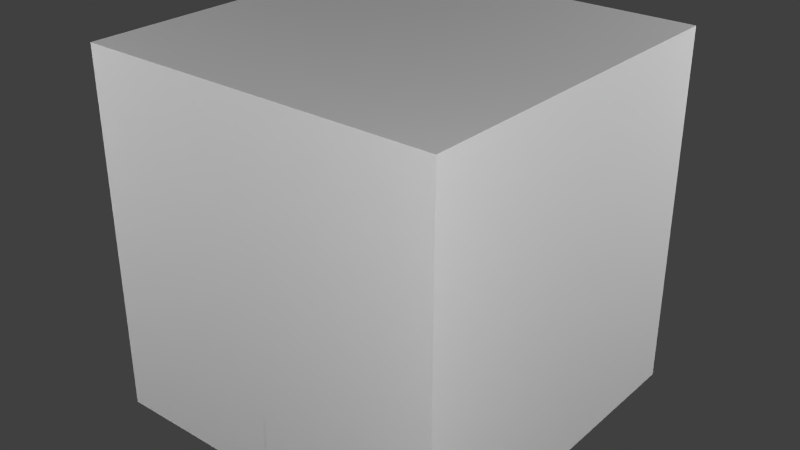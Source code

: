 # Source: PowerElectricPrimitives.blend  (saved by Blender 2.70.0; exported with 4.5.12 LTS)
import bpy
from mathutils import Matrix  # noqa: F401  (used for matrix-valued properties, if any)

bpy.ops.wm.read_factory_settings(use_empty=True)
scene = bpy.context.scene
scene.name = 'Scene'

# ---- collections
col_collection_1 = bpy.data.collections.new('Collection 1'); scene.collection.children.link(col_collection_1)

# ---- materials (node trees are filled in below, after node groups)
mat_material = bpy.data.materials.new('Material')
mat_material.alpha_threshold = 0.0
mat_material.use_transparent_shadow = False
mat_material.roughness = 0.5
mat_material.line_color = (0.0, 0.0, 0.0, 1.0)

# ---- material node trees

# ---- world
world_world = bpy.data.worlds.new('World'); scene.world = world_world
world_world.color = (0.05088, 0.05088, 0.05088)
world_world.use_sun_shadow = False
world_world.sun_shadow_jitter_overblur = 0.0
world_world.cycles.sampling_method = 'MANUAL'
world_world.cycles.sample_map_resolution = 256

# ---- lights
light_point_004 = bpy.data.lights.new('Point.004', 'POINT')
light_point_004.transmission_factor = 0.0
light_point_004.energy = 100.0
light_point_004.shadow_buffer_clip_start = 0.5
light_point_004.shadow_soft_size = 0.1
light_point_004.shadow_maximum_resolution = 0.006
light_point_004.use_absolute_resolution = True
light_point_004.cycles.use_multiple_importance_sampling = False
light_point_003 = bpy.data.lights.new('Point.003', 'POINT')
light_point_003.transmission_factor = 0.0
light_point_003.energy = 100.0
light_point_003.shadow_buffer_clip_start = 0.5
light_point_003.shadow_soft_size = 0.1
light_point_003.shadow_maximum_resolution = 0.006
light_point_003.use_absolute_resolution = True
light_point_003.cycles.use_multiple_importance_sampling = False
light_point_002 = bpy.data.lights.new('Point.002', 'POINT')
light_point_002.transmission_factor = 0.0
light_point_002.energy = 100.0
light_point_002.shadow_buffer_clip_start = 0.5
light_point_002.shadow_soft_size = 0.1
light_point_002.shadow_maximum_resolution = 0.006
light_point_002.use_absolute_resolution = True
light_point_002.cycles.use_multiple_importance_sampling = False
light_point_001 = bpy.data.lights.new('Point.001', 'POINT')
light_point_001.transmission_factor = 0.0
light_point_001.energy = 100.0
light_point_001.shadow_buffer_clip_start = 0.5
light_point_001.shadow_soft_size = 0.1
light_point_001.shadow_maximum_resolution = 0.006
light_point_001.use_absolute_resolution = True
light_point_001.cycles.use_multiple_importance_sampling = False
light_point = bpy.data.lights.new('Point', 'POINT')
light_point.transmission_factor = 0.0
light_point.energy = 100.0
light_point.shadow_buffer_clip_start = 0.5
light_point.shadow_soft_size = 0.1
light_point.shadow_maximum_resolution = 0.006
light_point.use_absolute_resolution = True
light_point.cycles.use_multiple_importance_sampling = False
light_lamp = bpy.data.lights.new('Lamp', 'POINT')
light_lamp.transmission_factor = 0.0
light_lamp.cutoff_distance = 30.0
light_lamp.energy = 100.0
light_lamp.shadow_buffer_clip_start = 1.001
light_lamp.shadow_soft_size = 0.1
light_lamp.shadow_maximum_resolution = 0.006
light_lamp.use_absolute_resolution = True
light_lamp.cycles.use_multiple_importance_sampling = False

# ---- meshes
me_capacitorcore = bpy.data.meshes.new('CapacitorCore')
me_capacitorcore.from_pydata([(-0.4001, -0.25, 0.25), (-0.4001, -0.1768, 0.4268), (-0.4001, -2.266e-08, 0.5), (-0.4001, 0.1768, 0.4268), (-0.4001, 0.25, 0.25), (-0.4001, 0.1768, 0.07322), (-0.4001, 3.061e-08, 2.98e-08), (-0.4001, -0.1768, 0.07322), (0.4001, -0.25, 0.25), (0.4001, -0.1768, 0.4268), (0.4001, -2.266e-08, 0.5), (0.4001, 0.1768, 0.4268), (0.4001, 0.25, 0.25), (0.4001, 0.1768, 0.07322), (0.4001, 3.061e-08, 2.98e-08), (0.4001, -0.1768, 0.07322)], [], [(6, 14, 15, 7), (1, 9, 10, 2), (3, 11, 12, 4), (5, 13, 14, 6), (0, 8, 9, 1), (7, 15, 8, 0), (2, 10, 11, 3), (4, 12, 13, 5), (4, 5, 2, 3), (5, 6, 1, 2), (6, 7, 0, 1), (9, 8, 15, 14), (10, 9, 14, 13), (11, 10, 13, 12)])
_uv = me_capacitorcore.uv_layers.new(name='UVMap')
_uv.uv.foreach_set('vector', [0.625, 0.25, 0.625, 0.0, 0.6875, 0.0, 0.6875, 0.25, 0.8125, 0.25, 0.8125, 0.0, 0.875, 0.0, 0.875, 0.25, 0.9375, 0.25, 0.9375, 0.0, 1.0, 0.0, 1.0, 0.25, 0.5625, 0.25, 0.5625, 0.0, 0.625, 0.0, 0.625, 0.25, 0.75, 0.25, 0.75, 0.0, 0.8125, 0.0, 0.8125, 0.25, 0.6875, 0.25, 0.6875, 0.0, 0.75, 0.0, 0.75, 0.25, 0.875, 0.25, 0.875, 0.0, 0.9375, 0.0, 0.9375, 0.25, 0.5, 0.25, 0.5, 0.0, 0.5625, 0.0, 0.5625, 0.25, 0.75, 0.2812, 0.7812, 0.25, 0.7812, 0.375, 0.75, 0.3438, 0.7812, 0.25, 0.8438, 0.25, 0.8438, 0.375, 0.7812, 0.375, 0.8438, 0.25, 0.875, 0.2969, 0.875, 0.3438, 0.8438, 0.375, 0.9062, 0.375, 0.875, 0.3438, 0.875, 0.2812, 0.9062, 0.25, 0.9688, 0.375, 0.9062, 0.375, 0.9062, 0.25, 0.9688, 0.25, 1.0, 0.3438, 0.9688, 0.375, 0.9688, 0.25, 1.0, 0.2812])
me_capacitorcore.use_remesh_preserve_volume = False
me_capacitorcore.use_remesh_preserve_attributes = False
me_capacitorcore.use_mirror_vertex_groups = False
me_capacitorcore.update()
me_diodecables = bpy.data.meshes.new('DiodeCables')
me_diodecables.from_pydata([(0.5, 0.125, -0.625), (0.5, -0.125, -0.625), (0.5, 0.125, -0.5), (0.5, -0.125, -0.5), (0.625, 0.125, -0.75), (0.625, -0.125, -0.75), (0.625, 0.125, -0.625), (0.625, -0.125, -0.625), (0.875, 0.125, -0.75), (0.875, -0.125, -0.75), (0.875, 0.125, -0.625), (0.875, -0.125, -0.625), (-0.875, 0.125, -0.625), (-0.875, -0.125, -0.625), (-0.875, 0.125, -0.75), (-0.875, -0.125, -0.75), (-0.625, 0.125, -0.625), (-0.625, -0.125, -0.625), (-0.625, 0.125, -0.75), (-0.625, -0.125, -0.75), (-0.5, 0.125, -0.5), (-0.5, -0.125, -0.5), (-0.5, 0.125, -0.625), (-0.5, -0.125, -0.625)], [], [(19, 15, 14, 18), (6, 10, 8, 4), (2, 6, 4, 0), (0, 4, 5, 1), (1, 5, 7, 3), (3, 7, 6, 2), (16, 12, 13, 17), (5, 9, 11, 7), (7, 11, 10, 6), (4, 8, 9, 5), (18, 14, 12, 16), (20, 16, 17, 21), (22, 18, 16, 20), (23, 19, 18, 22), (21, 17, 19, 23), (17, 13, 15, 19)])
_uv = me_diodecables.uv_layers.new(name='UVMap')
_uv.uv.foreach_set('vector', [0.2344, 0.9844, 0.2344, 0.9531, 0.2656, 0.9531, 0.2656, 0.9844, 0.2188, 0.9844, 0.2188, 0.9531, 0.2344, 0.9531, 0.2344, 0.9844, 0.2188, 1.0, 0.2188, 0.9844, 0.2344, 0.9844, 0.2344, 1.0, 0.2344, 1.0, 0.2344, 0.9844, 0.2656, 0.9844, 0.2656, 1.0, 0.2188, 1.0, 0.2188, 0.9844, 0.2344, 0.9844, 0.2344, 1.0, 0.2344, 1.0, 0.2344, 0.9844, 0.2656, 0.9844, 0.2656, 1.0, 0.2344, 0.9844, 0.2344, 0.9531, 0.2656, 0.9531, 0.2656, 0.9844, 0.2188, 0.9844, 0.2188, 0.9531, 0.2344, 0.9531, 0.2344, 0.9844, 0.2344, 0.9844, 0.2344, 0.9531, 0.2656, 0.9531, 0.2656, 0.9844, 0.2344, 0.9844, 0.2344, 0.9531, 0.2656, 0.9531, 0.2656, 0.9844, 0.2188, 0.9844, 0.2188, 0.9531, 0.2344, 0.9531, 0.2344, 0.9844, 0.2344, 1.0, 0.2344, 0.9844, 0.2656, 0.9844, 0.2656, 1.0, 0.2188, 1.0, 0.2188, 0.9844, 0.2344, 0.9844, 0.2344, 1.0, 0.2344, 1.0, 0.2344, 0.9844, 0.2656, 0.9844, 0.2656, 1.0, 0.2188, 1.0, 0.2188, 0.9844, 0.2344, 0.9844, 0.2344, 1.0, 0.2188, 0.9844, 0.2188, 0.9531, 0.2344, 0.9531, 0.2344, 0.9844])
me_diodecables.use_remesh_preserve_volume = False
me_diodecables.use_remesh_preserve_attributes = False
me_diodecables.use_mirror_vertex_groups = False
me_diodecables.update()
me_resistorcore = bpy.data.meshes.new('ResistorCore')
me_resistorcore.from_pydata([(-0.3125, -0.1875, -0.25), (-0.3125, -0.1875, -0.4375), (-0.1875, 0.3125, -0.4375), (-0.3125, 0.3125, -0.4375), (-0.1875, 0.1875, -0.4375), (0.3125, 0.1875, -0.4375), (0.3125, -0.1875, -0.4375), (-0.3125, 0.1875, -0.4375), (0.3125, -0.3125, -0.4375), (0.1875, -0.3125, -0.4375), (0.1875, -0.1875, -0.4375), (0.3125, 0.1875, -0.25), (0.3125, -0.1875, -0.25), (-0.3125, 0.1875, -0.25), (-0.3125, -0.1251, -0.125), (0.3125, 0.125, -0.125), (0.3125, -0.1251, -0.125), (-0.3125, 0.125, -0.125), (-0.1875, 0.3125, -0.375), (-0.3125, 0.3125, -0.375), (-0.1875, 0.1875, -0.375), (-0.3125, 0.1875, -0.375), (0.3125, -0.1875, -0.375), (0.3125, -0.3125, -0.375), (0.1875, -0.3125, -0.375), (0.1875, -0.1875, -0.375)], [(1, 10), (4, 5)], [(1, 0, 13, 7), (6, 5, 11, 12), (5, 7, 13, 11), (12, 0, 1, 6), (0, 12, 16, 14), (0, 14, 17, 13), (12, 11, 15, 16), (11, 13, 17, 15), (15, 17, 14, 16), (3, 19, 18, 2), (3, 7, 21, 19), (4, 2, 18, 20), (8, 6, 22, 23), (9, 8, 23, 24), (10, 9, 24, 25), (20, 18, 19, 21), (22, 25, 24, 23)])
_uv = me_resistorcore.uv_layers.new(name='UVMap')
_uv.uv.foreach_set('vector', [0.375, 0.6875, 0.4688, 0.6875, 0.4688, 0.875, 0.375, 0.875, 1.0, 0.6875, 1.0, 0.875, 0.9062, 0.875, 0.9062, 0.6875, 0.8438, 1.0, 0.5312, 1.0, 0.5312, 0.9062, 0.8438, 0.9062, 0.8438, 0.6562, 0.5312, 0.6562, 0.5312, 0.5625, 0.8438, 0.5625, 0.5312, 0.6562, 0.8438, 0.6562, 0.8438, 0.7188, 0.5312, 0.7188, 0.4688, 0.6875, 0.5312, 0.7188, 0.5312, 0.8438, 0.4688, 0.875, 0.9062, 0.6875, 0.9062, 0.875, 0.8438, 0.8438, 0.8438, 0.7188, 0.8438, 0.9062, 0.5312, 0.9062, 0.5312, 0.8438, 0.8438, 0.8438, 0.8438, 0.8438, 0.5312, 0.8438, 0.5312, 0.7188, 0.8438, 0.7188, 0.4375, 0.9688, 0.4375, 0.9375, 0.5, 0.9375, 0.5, 0.9688, 0.4062, 0.9375, 0.4062, 0.875, 0.4375, 0.875, 0.4375, 0.9375, 0.5312, 0.875, 0.5312, 0.9375, 0.5, 0.9375, 0.5, 0.875, 0.9688, 0.625, 0.9688, 0.6875, 0.9375, 0.6875, 0.9375, 0.625, 0.875, 0.5938, 0.9375, 0.5938, 0.9375, 0.625, 0.875, 0.625, 0.8438, 0.6875, 0.8438, 0.625, 0.875, 0.625, 0.875, 0.6875, 0.5, 0.875, 0.5, 0.9375, 0.4375, 0.9375, 0.4375, 0.875, 0.9375, 0.6875, 0.875, 0.6875, 0.875, 0.625, 0.9375, 0.625])
me_resistorcore.use_remesh_preserve_volume = False
me_resistorcore.use_remesh_preserve_attributes = False
me_resistorcore.use_mirror_vertex_groups = False
me_resistorcore.update()
me_resistorbaseextention = bpy.data.meshes.new('ResistorBaseExtention')
me_resistorbaseextention.from_pydata([(-0.3125, 0.1875, -0.5), (-0.3125, 0.3125, -0.5), (0.0, 0.3125, -0.5), (0.3125, 0.1875, -0.5), (0.3125, -0.1875, -0.5), (0.3125, -0.3125, -0.5), (0.0, -0.3125, -0.5), (-0.3125, -0.1875, -0.5), (-0.3125, 0.1875, -0.4375), (-0.3125, 0.3125, -0.4375), (0.0, 0.3125, -0.4375), (0.3125, 0.1875, -0.4375), (0.3125, -0.1875, -0.4375), (0.3125, -0.3125, -0.4375), (0.0, -0.3125, -0.4375), (-0.3125, -0.1875, -0.4375)], [], [(5, 6, 7, 4), (1, 2, 3, 0), (13, 12, 15, 14), (9, 8, 11, 10), (0, 3, 11, 8), (5, 4, 12, 13), (3, 2, 10, 11), (1, 0, 8, 9), (6, 5, 13, 14), (4, 7, 15, 12), (2, 1, 9, 10), (7, 6, 14, 15)])
_uv = me_resistorbaseextention.uv_layers.new(name='UVMap')
_uv.uv.foreach_set('vector', [0.0, 0.9844, 0.0, 1.0, 0.01562, 1.0, 0.01562, 0.9844, 0.01562, 1.0, 0.01562, 0.9844, 0.0, 0.9844, 0.0, 1.0, 0.03125, 0.7031, 0.0625, 0.7031, 0.0625, 0.8594, 0.03125, 0.7812, 0.1875, 0.8594, 0.1562, 0.8594, 0.1562, 0.7031, 0.1875, 0.7812, 0.0, 0.0, 0.0, 0.0, 0.0, 0.0, 0.0, 0.0, 0.03125, 0.6875, 0.0625, 0.6875, 0.0625, 0.7031, 0.03125, 0.7031, 0.2031, 0.7031, 0.2031, 0.7812, 0.1875, 0.7812, 0.1875, 0.7031, 0.1875, 0.8594, 0.1562, 0.8594, 0.1562, 0.875, 0.1875, 0.875, 0.01562, 0.7812, 0.01562, 0.7031, 0.03125, 0.7031, 0.03125, 0.7812, 0.01562, 0.0, 0.01562, 0.0, 0.01562, 0.0, 0.01562, 0.0, 0.2031, 0.7812, 0.2031, 0.8594, 0.1875, 0.8594, 0.1875, 0.7812, 0.01562, 0.8594, 0.01562, 0.7812, 0.03125, 0.7812, 0.03125, 0.8594])
me_resistorbaseextention.use_remesh_preserve_volume = False
me_resistorbaseextention.use_remesh_preserve_attributes = False
me_resistorbaseextention.use_mirror_vertex_groups = False
me_resistorbaseextention.update()
me_inductorcables = bpy.data.meshes.new('InductorCables')
me_inductorcables.from_pydata([(0.5, 0.375, -0.625), (0.5, 0.25, -0.625), (0.5, 0.375, -0.5), (0.5, 0.25, -0.5), (0.625, 0.375, -0.75), (0.625, 0.125, -0.75), (0.625, 0.375, -0.625), (0.625, 0.125, -0.625), (0.875, 0.375, -0.75), (0.875, 0.125, -0.75), (0.875, 0.375, -0.625), (0.875, 0.125, -0.625), (-0.25, -0.125, -0.625), (-0.25, -5.96e-08, -0.625), (-0.25, -0.125, -0.5), (-0.25, -5.96e-08, -0.5), (-0.875, 0.125, -0.625), (-0.875, -0.125, -0.625), (-0.875, 0.125, -0.75), (-0.875, -0.125, -0.75), (-0.625, 0.125, -0.625), (-0.625, -0.125, -0.625), (-0.625, 0.125, -0.75), (-0.625, -0.125, -0.75), (-0.5, -5.96e-08, -0.5), (-0.5, -0.125, -0.5), (-0.5, -5.96e-08, -0.625), (-0.5, -0.125, -0.625), (0.25, 0.25, -0.5), (0.25, 0.375, -0.5), (0.25, 0.25, -0.625), (0.25, 0.375, -0.625)], [], [(24, 15, 13, 26), (6, 10, 8, 4), (2, 6, 4, 0), (0, 4, 5, 1), (1, 5, 7, 3), (3, 7, 6, 2), (26, 13, 12, 27), (5, 9, 11, 7), (7, 11, 10, 6), (4, 8, 9, 5), (27, 12, 14, 25), (25, 14, 15, 24), (23, 19, 18, 22), (20, 16, 17, 21), (22, 18, 16, 20), (24, 20, 21, 25), (26, 22, 20, 24), (27, 23, 22, 26), (25, 21, 23, 27), (21, 17, 19, 23), (2, 29, 28, 3), (0, 31, 29, 2), (1, 30, 31, 0), (3, 28, 30, 1)])
_uv = me_inductorcables.uv_layers.new(name='UVMap')
_uv.uv.foreach_set('vector', [0.2188, 0.5625, 0.2188, 0.625, 0.1875, 0.625, 0.1875, 0.5625, 0.2188, 0.5469, 0.2188, 0.5156, 0.2344, 0.5156, 0.2344, 0.5469, 0.2188, 0.5625, 0.2188, 0.5469, 0.2344, 0.5469, 0.2344, 0.5625, 0.2344, 0.5625, 0.2344, 0.5469, 0.2656, 0.5469, 0.2656, 0.5625, 0.2188, 0.5625, 0.2188, 0.5469, 0.2344, 0.5469, 0.2344, 0.5625, 0.25, 0.5625, 0.2344, 0.5469, 0.2656, 0.5469, 0.2656, 0.5625, 0.3125, 0.5625, 0.3125, 0.625, 0.2812, 0.625, 0.2812, 0.5625, 0.2188, 0.5469, 0.2188, 0.5156, 0.2344, 0.5156, 0.2344, 0.5469, 0.2344, 0.5469, 0.2344, 0.5156, 0.2656, 0.5156, 0.2656, 0.5469, 0.2344, 0.5469, 0.2344, 0.5156, 0.2656, 0.5156, 0.2656, 0.5469, 0.2812, 0.5625, 0.2812, 0.625, 0.25, 0.625, 0.25, 0.5625, 0.25, 0.5625, 0.25, 0.625, 0.2188, 0.625, 0.2188, 0.5625, 0.2812, 0.5469, 0.2812, 0.5156, 0.3125, 0.5156, 0.3125, 0.5469, 0.2812, 0.5469, 0.2812, 0.5156, 0.3125, 0.5156, 0.3125, 0.5469, 0.2656, 0.5469, 0.2656, 0.5156, 0.2812, 0.5156, 0.2812, 0.5469, 0.2969, 0.5625, 0.2812, 0.5469, 0.3125, 0.5469, 0.3125, 0.5625, 0.2656, 0.5625, 0.2656, 0.5469, 0.2812, 0.5469, 0.2812, 0.5625, 0.2812, 0.5625, 0.2812, 0.5469, 0.3125, 0.5469, 0.3125, 0.5625, 0.2656, 0.5625, 0.2656, 0.5469, 0.2812, 0.5469, 0.2812, 0.5625, 0.2656, 0.5469, 0.2656, 0.5156, 0.2812, 0.5156, 0.2812, 0.5469, 0.25, 0.5625, 0.25, 0.625, 0.2188, 0.625, 0.2188, 0.5625, 0.2812, 0.5625, 0.2812, 0.625, 0.25, 0.625, 0.25, 0.5625, 0.3125, 0.5625, 0.3125, 0.625, 0.2812, 0.625, 0.2812, 0.5625, 0.2188, 0.5625, 0.2188, 0.625, 0.1875, 0.625, 0.1875, 0.5625])
me_inductorcables.use_remesh_preserve_volume = False
me_inductorcables.use_remesh_preserve_attributes = False
me_inductorcables.use_mirror_vertex_groups = False
me_inductorcables.update()
me_inductorcore = bpy.data.meshes.new('InductorCore')
me_inductorcore.from_pydata([(-0.3125, 0.1875, -0.5), (-0.1875, 0.3125, -0.5), (0.1875, 0.3125, -0.5), (0.3125, 0.1875, -0.5), (0.3125, -0.1875, -0.5), (0.1875, -0.3125, -0.5), (-0.1875, -0.3125, -0.5), (-0.3125, -0.1875, -0.5), (-0.25, 0.1875, -0.4375), (-0.1875, 0.25, -0.4375), (0.1875, 0.25, -0.4375), (0.25, 0.1875, -0.4375), (0.25, -0.1875, -0.4375), (0.1875, -0.25, -0.4375), (-0.1875, -0.25, -0.4375), (-0.25, -0.1875, -0.4375), (-0.1875, 0.0625, -0.4375), (-0.0625, 0.1875, -0.4375), (0.0625, 0.1875, -0.4375), (0.1875, 0.0625, -0.4375), (0.1875, -0.0625, -0.4375), (0.0625, -0.1875, -0.4375), (-0.0625, -0.1875, -0.4375), (-0.1875, -0.0625, -0.4375), (-0.1875, 0.0625, -0.1875), (-0.0625, 0.1875, -0.1875), (0.0625, 0.1875, -0.1875), (0.1875, 0.0625, -0.1875), (0.1875, -0.0625, -0.1875), (0.0625, -0.1875, -0.1875), (-0.0625, -0.1875, -0.1875), (-0.1875, -0.0625, -0.1875), (-0.25, 0.125, -0.1875), (-0.125, 0.25, -0.1875), (0.125, 0.25, -0.1875), (0.25, 0.125, -0.1875), (0.25, -0.125, -0.1875), (0.125, -0.25, -0.1875), (-0.125, -0.25, -0.1875), (-0.25, -0.125, -0.1875), (-0.25, 0.125, -0.125), (-0.125, 0.25, -0.125), (0.125, 0.25, -0.125), (0.25, 0.125, -0.125), (0.25, -0.125, -0.125), (0.125, -0.25, -0.125), (-0.125, -0.25, -0.125), (-0.25, -0.125, -0.125)], [(4, 7), (0, 3)], [(13, 12, 15, 14), (9, 8, 11, 10), (15, 8, 0, 7), (5, 4, 12, 13), (3, 2, 10, 11), (1, 0, 8, 9), (6, 5, 13, 14), (12, 11, 8, 15), (2, 1, 9, 10), (7, 6, 14, 15), (3, 11, 12, 4), (21, 20, 28, 29), (19, 18, 26, 27), (23, 31, 24, 16), (22, 21, 29, 30), (20, 19, 27, 28), (17, 16, 24, 25), (18, 17, 25, 26), (23, 22, 30, 31), (34, 35, 36, 37, 38, 39, 32, 33), (42, 41, 40, 47, 46, 45, 44, 43), (33, 32, 40, 41), (39, 38, 46, 47), (36, 35, 43, 44), (37, 36, 44, 45), (34, 33, 41, 42), (32, 39, 47, 40), (38, 37, 45, 46), (35, 34, 42, 43)])
_uv = me_inductorcore.uv_layers.new(name='UVMap')
_uv.uv.foreach_set('vector', [0.01562, 0.3125, 0.03125, 0.2969, 0.03125, 0.4219, 0.01562, 0.4062, 0.1406, 0.4062, 0.125, 0.4219, 0.125, 0.2969, 0.1406, 0.3125, 0.03125, 0.4219, 0.125, 0.4219, 0.125, 0.4375, 0.03125, 0.4375, 0.01562, 0.3125, 0.0, 0.3125, 0.0, 0.2969, 0.01562, 0.2969, 0.125, 0.2812, 0.1406, 0.2812, 0.1406, 0.2969, 0.125, 0.2969, 0.1406, 0.4062, 0.1562, 0.4062, 0.1562, 0.4219, 0.1406, 0.4219, 0.0, 0.4062, 0.0, 0.3125, 0.01562, 0.3125, 0.01562, 0.4062, 0.03125, 0.2969, 0.125, 0.2969, 0.125, 0.4219, 0.03125, 0.4219, 0.1562, 0.3125, 0.1562, 0.4062, 0.1406, 0.4062, 0.1406, 0.3125, 0.01562, 0.4219, 0.03125, 0.4219, 0.03125, 0.4375, 0.01562, 0.4375, 0.125, 0.2812, 0.125, 0.2969, 0.03125, 0.2969, 0.03125, 0.2812, 0.1562, 0.125, 0.1562, 0.0, 0.4062, 0.0, 0.4062, 0.125, 0.1562, 0.375, 0.1562, 0.25, 0.4062, 0.25, 0.4062, 0.375, 0.1562, 0.375, 0.4062, 0.375, 0.4062, 0.5, 0.1562, 0.5, 0.1562, 0.25, 0.1562, 0.125, 0.4062, 0.125, 0.4062, 0.25, 0.1562, 0.5, 0.1562, 0.375, 0.4062, 0.375, 0.4062, 0.5, 0.1562, 0.125, 0.1562, 0.0, 0.4062, 0.0, 0.4062, 0.125, 0.1562, 0.25, 0.1562, 0.125, 0.4062, 0.125, 0.4062, 0.25, 0.1562, 0.375, 0.1562, 0.25, 0.4062, 0.25, 0.4062, 0.375, 0.01562, 0.1875, 0.04688, 0.1562, 0.1094, 0.1562, 0.1406, 0.1875, 0.1406, 0.25, 0.1094, 0.2812, 0.04688, 0.2812, 0.01562, 0.25, 0.1406, 0.04688, 0.1406, 0.1094, 0.1094, 0.1406, 0.04688, 0.1406, 0.01562, 0.1094, 0.01562, 0.04688, 0.04688, 0.01562, 0.1094, 0.01562, 0.1562, 0.1094, 0.1562, 0.1406, 0.1406, 0.1406, 0.1406, 0.1094, 0.04688, 0.1562, 0.01562, 0.1562, 0.01562, 0.1406, 0.04688, 0.1406, 0.04688, 0.0, 0.1094, 0.0, 0.1094, 0.01562, 0.04688, 0.01562, 0.0, 0.04688, 0.0, 0.01562, 0.01562, 0.01562, 0.01562, 0.04688, 0.1562, 0.04688, 0.1562, 0.1094, 0.1406, 0.1094, 0.1406, 0.04688, 0.1094, 0.1562, 0.04688, 0.1562, 0.04688, 0.1406, 0.1094, 0.1406, 0.0, 0.1094, 0.0, 0.04688, 0.01562, 0.04688, 0.01562, 0.1094, 0.1094, 0.0, 0.1406, 0.0, 0.1406, 0.01562, 0.1094, 0.01562])
me_inductorcore.use_remesh_preserve_volume = False
me_inductorcore.use_remesh_preserve_attributes = False
me_inductorcore.use_mirror_vertex_groups = False
me_inductorcore.update()
me_inductorbaseextention = bpy.data.meshes.new('InductorBaseExtention')
me_inductorbaseextention.from_pydata([(-0.3125, 0.1875, -0.5), (-0.1875, 0.3125, -0.5), (0.1875, 0.3125, -0.5), (0.3125, 0.1875, -0.5), (0.3125, -0.1875, -0.5), (0.1875, -0.3125, -0.5), (-0.1875, -0.3125, -0.5), (-0.3125, -0.1875, -0.5), (-0.3125, 0.1875, -0.4375), (-0.1875, 0.3125, -0.4375), (0.1875, 0.3125, -0.4375), (0.3125, 0.1875, -0.4375), (0.3125, -0.1875, -0.4375), (0.1875, -0.3125, -0.4375), (-0.1875, -0.3125, -0.4375), (-0.3125, -0.1875, -0.4375)], [], [(5, 6, 7, 4), (1, 2, 3, 0), (13, 12, 15, 14), (9, 8, 11, 10), (5, 4, 12, 13), (3, 2, 10, 11), (1, 0, 8, 9), (6, 5, 13, 14), (2, 1, 9, 10), (7, 6, 14, 15)])
_uv = me_inductorbaseextention.uv_layers.new(name='UVMap')
_uv.uv.foreach_set('vector', [0.03125, 0.9844, 0.03125, 1.0, 0.01562, 1.0, 0.01562, 0.9844, 0.01562, 1.0, 0.01562, 0.9844, 0.03125, 0.9844, 0.03125, 1.0, 0.03125, 0.7344, 0.0625, 0.7031, 0.0625, 0.8594, 0.03125, 0.8281, 0.1875, 0.8281, 0.1562, 0.8594, 0.1562, 0.7031, 0.1875, 0.7344, 0.01562, 0.7344, 0.01562, 0.7031, 0.03125, 0.7031, 0.03125, 0.7344, 0.1875, 0.7031, 0.1875, 0.7344, 0.2031, 0.7344, 0.2031, 0.7031, 0.1875, 0.8281, 0.1875, 0.8594, 0.2031, 0.8594, 0.2031, 0.8281, 0.01562, 0.8281, 0.01562, 0.7344, 0.03125, 0.7344, 0.03125, 0.8281, 0.1875, 0.7344, 0.1875, 0.8281, 0.2031, 0.8281, 0.2031, 0.7344, 0.01562, 0.8594, 0.01562, 0.8281, 0.03125, 0.8281, 0.03125, 0.8594])
me_inductorbaseextention.use_remesh_preserve_volume = False
me_inductorbaseextention.use_remesh_preserve_attributes = False
me_inductorbaseextention.use_mirror_vertex_groups = False
me_inductorbaseextention.update()
me_capacitorcables = bpy.data.meshes.new('CapacitorCables')
me_capacitorcables.from_pydata([(0.5, 0.125, -0.625), (0.5, -0.125, -0.625), (0.5, 0.125, -0.5), (0.5, -0.125, -0.5), (0.625, 0.125, -0.75), (0.625, -0.125, -0.75), (0.625, 0.125, -0.625), (0.625, -0.125, -0.625), (0.875, 0.125, -0.75), (0.875, -0.125, -0.75), (0.875, 0.125, -0.625), (0.875, -0.125, -0.625), (-0.875, 0.125, -0.625), (-0.875, -0.125, -0.625), (-0.875, 0.125, -0.75), (-0.875, -0.125, -0.75), (-0.625, 0.125, -0.625), (-0.625, -0.125, -0.625), (-0.625, 0.125, -0.75), (-0.625, -0.125, -0.75), (-0.5, 0.125, -0.5), (-0.5, -0.125, -0.5), (-0.5, 0.125, -0.625), (-0.5, -0.125, -0.625)], [], [(19, 15, 14, 18), (6, 10, 8, 4), (2, 6, 4, 0), (0, 4, 5, 1), (1, 5, 7, 3), (3, 7, 6, 2), (16, 12, 13, 17), (5, 9, 11, 7), (7, 11, 10, 6), (4, 8, 9, 5), (18, 14, 12, 16), (20, 16, 17, 21), (22, 18, 16, 20), (23, 19, 18, 22), (21, 17, 19, 23), (17, 13, 15, 19)])
_uv = me_capacitorcables.uv_layers.new(name='UVMap')
_uv.uv.foreach_set('vector', [0.2344, 0.9844, 0.2344, 0.9531, 0.2656, 0.9531, 0.2656, 0.9844, 0.2188, 0.9844, 0.2188, 0.9531, 0.2344, 0.9531, 0.2344, 0.9844, 0.2188, 1.0, 0.2188, 0.9844, 0.2344, 0.9844, 0.2344, 1.0, 0.2344, 1.0, 0.2344, 0.9844, 0.2656, 0.9844, 0.2656, 1.0, 0.2188, 1.0, 0.2188, 0.9844, 0.2344, 0.9844, 0.2344, 1.0, 0.2344, 1.0, 0.2344, 0.9844, 0.2656, 0.9844, 0.2656, 1.0, 0.2344, 0.9844, 0.2344, 0.9531, 0.2656, 0.9531, 0.2656, 0.9844, 0.2188, 0.9844, 0.2188, 0.9531, 0.2344, 0.9531, 0.2344, 0.9844, 0.2344, 0.9844, 0.2344, 0.9531, 0.2656, 0.9531, 0.2656, 0.9844, 0.2344, 0.9844, 0.2344, 0.9531, 0.2656, 0.9531, 0.2656, 0.9844, 0.2188, 0.9844, 0.2188, 0.9531, 0.2344, 0.9531, 0.2344, 0.9844, 0.2344, 1.0, 0.2344, 0.9844, 0.2656, 0.9844, 0.2656, 1.0, 0.2188, 1.0, 0.2188, 0.9844, 0.2344, 0.9844, 0.2344, 1.0, 0.2344, 1.0, 0.2344, 0.9844, 0.2656, 0.9844, 0.2656, 1.0, 0.2188, 1.0, 0.2188, 0.9844, 0.2344, 0.9844, 0.2344, 1.0, 0.2188, 0.9844, 0.2188, 0.9531, 0.2344, 0.9531, 0.2344, 0.9844])
me_capacitorcables.use_remesh_preserve_volume = False
me_capacitorcables.use_remesh_preserve_attributes = False
me_capacitorcables.use_mirror_vertex_groups = False
me_capacitorcables.update()
me_base = bpy.data.meshes.new('Base')
me_base.from_pydata([(0.5, -0.1875, -0.5), (-0.5, -0.1875, -0.5), (0.5, 0.1875, -0.5), (-0.5, 0.1875, -0.5), (-0.5, -0.1875, -0.3125), (-0.5, 0.1875, -0.3125), (-0.4375, -0.1875, -0.25), (-0.4375, 0.1875, -0.25), (-0.4375, -0.1875, -0.4375), (-0.4375, 0.1875, -0.4375), (0.4375, -0.1875, -0.4375), (0.4375, 0.1875, -0.4375), (0.4375, -0.1875, -0.25), (0.4375, 0.1875, -0.25), (0.5, -0.1875, -0.3125), (0.5, 0.1875, -0.3125), (-0.4375, -0.1875, -0.5), (0.4375, -0.1875, -0.5), (0.4375, 0.1875, -0.5), (-0.4375, 0.1875, -0.5)], [], [(1, 3, 2, 0), (1, 4, 5, 3), (4, 6, 7, 5), (6, 8, 9, 7), (8, 10, 11, 9), (10, 12, 13, 11), (12, 14, 15, 13), (0, 2, 15, 14), (3, 5, 7, 19), (4, 1, 16, 6), (14, 12, 17, 0), (13, 15, 2, 18), (9, 11, 18, 19), (16, 17, 10, 8)])
_uv = me_base.uv_layers.new(name='UVMap')
_uv.uv.foreach_set('vector', [0.3125, 0.9062, 0.2188, 0.9062, 0.2188, 0.6562, 0.3125, 0.6562, 0.0625, 1.0, 0.0625, 0.9531, 0.1562, 0.9531, 0.1562, 1.0, 0.0625, 0.9531, 0.0625, 0.9375, 0.1562, 0.9375, 0.1562, 0.9531, 0.0625, 0.9375, 0.0625, 0.8906, 0.1562, 0.8906, 0.1562, 0.9375, 0.0625, 0.8906, 0.0625, 0.6719, 0.1562, 0.6719, 0.1562, 0.8906, 0.0625, 0.6719, 0.0625, 0.625, 0.1562, 0.625, 0.1562, 0.6719, 0.0625, 0.625, 0.0625, 0.6094, 0.1562, 0.6094, 0.1562, 0.625, 0.0625, 0.5625, 0.1562, 0.5625, 0.1562, 0.6094, 0.0625, 0.6094, 0.1719, 0.8906, 0.1719, 0.9375, 0.1562, 0.9531, 0.1562, 0.8906, 0.04688, 0.9375, 0.04688, 0.8906, 0.0625, 0.8906, 0.0625, 0.9531, 0.04688, 0.625, 0.0625, 0.6094, 0.0625, 0.6719, 0.04688, 0.6719, 0.1562, 0.6094, 0.1719, 0.625, 0.1719, 0.6719, 0.1562, 0.6719, 0.1562, 0.8906, 0.1562, 0.6719, 0.1719, 0.6719, 0.1719, 0.8906, 0.04688, 0.8906, 0.04688, 0.6719, 0.0625, 0.6719, 0.0625, 0.8906])
me_base.use_remesh_preserve_volume = False
me_base.use_remesh_preserve_attributes = False
me_base.use_mirror_vertex_groups = False
me_base.update()
me_diodecore = bpy.data.meshes.new('DiodeCore')
me_diodecore.from_pydata([(-0.4001, -0.25, 0.25), (-0.4001, -0.1768, 0.4268), (-0.4001, -2.266e-08, 0.5), (-0.4001, 0.1768, 0.4268), (-0.4001, 0.25, 0.25), (-0.4001, 0.1768, 0.07322), (-0.4001, 3.061e-08, 2.98e-08), (-0.4001, -0.1768, 0.07322), (0.4001, -0.25, 0.25), (0.4001, -0.1768, 0.4268), (0.4001, -2.266e-08, 0.5), (0.4001, 0.1768, 0.4268), (0.4001, 0.25, 0.25), (0.4001, 0.1768, 0.07322), (0.4001, 3.061e-08, 2.98e-08), (0.4001, -0.1768, 0.07322)], [], [(6, 14, 15, 7), (1, 9, 10, 2), (3, 11, 12, 4), (5, 13, 14, 6), (0, 8, 9, 1), (7, 15, 8, 0), (2, 10, 11, 3), (4, 12, 13, 5), (4, 5, 2, 3), (5, 6, 1, 2), (6, 7, 0, 1), (9, 8, 15, 14), (10, 9, 14, 13), (11, 10, 13, 12)])
_uv = me_diodecore.uv_layers.new(name='UVMap')
_uv.uv.foreach_set('vector', [0.4844, 0.0, 0.4844, 0.25, 0.4219, 0.25, 0.4219, 0.0, 0.4844, 0.0, 0.4844, 0.25, 0.4219, 0.25, 0.4219, 0.0, 0.4844, 0.0, 0.4844, 0.25, 0.4219, 0.25, 0.4219, 0.0, 0.4844, 0.0, 0.4844, 0.25, 0.4219, 0.25, 0.4219, 0.0, 0.4844, 0.0, 0.4844, 0.25, 0.4219, 0.25, 0.4219, 0.0, 0.4844, 0.0, 0.4844, 0.25, 0.4219, 0.25, 0.4219, 0.0, 0.4844, 0.0, 0.4844, 0.25, 0.4219, 0.25, 0.4219, 0.0, 0.4844, 0.0, 0.4844, 0.25, 0.4219, 0.25, 0.4219, 0.0, 0.4219, 0.25, 0.4844, 0.25, 0.4844, 0.3438, 0.4219, 0.3438, 0.4219, 0.25, 0.4844, 0.25, 0.4844, 0.3438, 0.4219, 0.3438, 0.4219, 0.25, 0.4844, 0.25, 0.4844, 0.3438, 0.4219, 0.3438, 0.4219, 0.25, 0.4844, 0.25, 0.4844, 0.3438, 0.4219, 0.3438, 0.4219, 0.25, 0.4844, 0.25, 0.4844, 0.3438, 0.4219, 0.3438, 0.4219, 0.25, 0.4844, 0.25, 0.4844, 0.3594, 0.4219, 0.3594])
me_diodecore.use_remesh_preserve_volume = False
me_diodecore.use_remesh_preserve_attributes = False
me_diodecore.use_mirror_vertex_groups = False
me_diodecore.update()
me_minecraft_block = bpy.data.meshes.new('Minecraft Block')
me_minecraft_block.from_pydata([(0.5, 0.5, 0.0), (0.5, -0.5, 0.0), (-0.5, -0.5, 0.0), (-0.5, 0.5, 0.0), (0.5, 0.5, 1.0), (0.5, -0.5, 1.0), (-0.5, -0.5, 1.0), (-0.5, 0.5, 1.0)], [], [(0, 1, 2, 3), (4, 7, 6, 5), (0, 4, 5, 1), (1, 5, 6, 2), (2, 6, 7, 3), (4, 0, 3, 7)])
me_minecraft_block.materials.append(mat_material)
me_minecraft_block.use_remesh_preserve_volume = False
me_minecraft_block.use_remesh_preserve_attributes = False
me_minecraft_block.use_mirror_vertex_groups = False
me_minecraft_block.update()

# ---- objects
ob_capacitorcore = bpy.data.objects.new('CapacitorCore', me_capacitorcore)
ob_diodecables = bpy.data.objects.new('DiodeCables', me_diodecables)
ob_point_004 = bpy.data.objects.new('Point.004', light_point_004)
ob_point_003 = bpy.data.objects.new('Point.003', light_point_003)
ob_resistorcore = bpy.data.objects.new('ResistorCore', me_resistorcore)
ob_resistorbaseextention = bpy.data.objects.new('ResistorBaseExtention', me_resistorbaseextention)
ob_inductorcables = bpy.data.objects.new('InductorCables', me_inductorcables)
ob_inductorcore = bpy.data.objects.new('InductorCore', me_inductorcore)
ob_inductorbaseextention = bpy.data.objects.new('InductorBaseExtention', me_inductorbaseextention)
ob_capacitorcables = bpy.data.objects.new('CapacitorCables', me_capacitorcables)
ob_base = bpy.data.objects.new('Base', me_base)
ob_diodecore = bpy.data.objects.new('DiodeCore', me_diodecore)
ob_point_002 = bpy.data.objects.new('Point.002', light_point_002)
ob_point_001 = bpy.data.objects.new('Point.001', light_point_001)
ob_point = bpy.data.objects.new('Point', light_point)
ob_minecraft_block = bpy.data.objects.new('Minecraft Block', me_minecraft_block)
ob_lamp = bpy.data.objects.new('Lamp', light_lamp)

# ---- transforms, parenting, visibility, modifiers, constraints
ob_capacitorcore.location = (0.0, 0.0, 0.0625)
ob_capacitorcore.rotation_euler = (0.0, -0.0, -1.571)
ob_capacitorcore.scale = (0.624, 0.624, 0.624)
ob_capacitorcore.lineart.crease_threshold = 0.0
ob_diodecables.location = (0.0, 0.0, 0.5)
ob_diodecables.rotation_euler = (0.0, -0.0, -1.571)
ob_diodecables.scale = (0.5, 0.5, 0.5)
ob_diodecables.lineart.crease_threshold = 0.0
ob_point_004.location = (-0.1318, -0.09799, -1.444)
ob_point_004.hide_viewport = True
ob_point_004.hide_select = True
ob_point_004.lineart.crease_threshold = 0.0
ob_point_003.location = (-1.944, -1.876, 1.556)
ob_point_003.hide_viewport = True
ob_point_003.hide_select = True
ob_point_003.lineart.crease_threshold = 0.0
ob_resistorcore.location = (0.0, 0.0, 0.5)
ob_resistorcore.rotation_euler = (0.0, -0.0, -1.571)
ob_resistorcore.lineart.crease_threshold = 0.0
ob_resistorbaseextention.location = (0.0, 0.0, 0.5)
ob_resistorbaseextention.rotation_euler = (0.0, -0.0, -1.571)
ob_resistorbaseextention.lineart.crease_threshold = 0.0
ob_inductorcables.location = (-0.0625, -3.725e-09, 0.5)
ob_inductorcables.rotation_euler = (0.0, -0.0, -1.571)
ob_inductorcables.scale = (0.5, 0.5, 0.5)
ob_inductorcables.lineart.crease_threshold = 0.0
ob_inductorcore.location = (0.0, 0.0, 0.5625)
ob_inductorcore.rotation_euler = (0.0, -0.0, -1.571)
ob_inductorcore.lineart.crease_threshold = 0.0
ob_inductorbaseextention.location = (0.0, 0.0, 0.5)
ob_inductorbaseextention.rotation_euler = (0.0, -0.0, -1.571)
ob_inductorbaseextention.lineart.crease_threshold = 0.0
ob_capacitorcables.location = (0.0, 0.0, 0.5)
ob_capacitorcables.rotation_euler = (0.0, -0.0, -1.571)
ob_capacitorcables.scale = (0.5, 0.5, 0.5)
ob_capacitorcables.lineart.crease_threshold = 0.0
ob_base.location = (0.0, 0.0, 0.5)
ob_base.rotation_euler = (0.0, -0.0, -1.571)
ob_base.lineart.crease_threshold = 0.0
ob_diodecore.location = (0.0, 0.0, 0.0625)
ob_diodecore.rotation_euler = (0.0, -0.0, -1.571)
ob_diodecore.scale = (0.624, 0.624, 0.624)
ob_diodecore.lineart.crease_threshold = 0.0
ob_point_002.location = (1.868, 1.874, 1.556)
ob_point_002.hide_viewport = True
ob_point_002.hide_select = True
ob_point_002.lineart.crease_threshold = 0.0
ob_point_001.location = (-1.875, 1.884, -0.7251)
ob_point_001.hide_viewport = True
ob_point_001.hide_select = True
ob_point_001.lineart.crease_threshold = 0.0
ob_point.location = (1.868, -1.876, 1.556)
ob_point.hide_viewport = True
ob_point.hide_select = True
ob_point.lineart.crease_threshold = 0.0
ob_minecraft_block.location = (0.0, 0.0, 0.0)
ob_minecraft_block.lock_location = (True, True, True)
ob_minecraft_block.lock_rotation = (True, True, True)
ob_minecraft_block.lock_rotations_4d = False
ob_minecraft_block.lock_scale = (True, True, True)
ob_minecraft_block.empty_display_type = 'ARROWS'
ob_minecraft_block.hide_viewport = True
ob_minecraft_block.hide_select = True
ob_minecraft_block.display_type = 'WIRE'
ob_minecraft_block.show_all_edges = True
ob_minecraft_block.lineart.crease_threshold = 0.0
ob_lamp.location = (4.076, 1.005, 5.904)
ob_lamp.rotation_euler = (0.6503, 0.05522, 1.866)
ob_lamp.lock_rotations_4d = False
ob_lamp.empty_display_type = 'ARROWS'
ob_lamp.color = (0.0, 0.0, 0.0, 0.0)
ob_lamp.hide_viewport = True
ob_lamp.hide_select = True
ob_lamp.lineart.crease_threshold = 0.0

# ---- collection membership
col_collection_1.objects.link(ob_capacitorcore)
col_collection_1.objects.link(ob_diodecables)
col_collection_1.objects.link(ob_point_004)
col_collection_1.objects.link(ob_point_003)
col_collection_1.objects.link(ob_resistorcore)
col_collection_1.objects.link(ob_resistorbaseextention)
col_collection_1.objects.link(ob_inductorcables)
col_collection_1.objects.link(ob_inductorcore)
col_collection_1.objects.link(ob_inductorbaseextention)
col_collection_1.objects.link(ob_capacitorcables)
col_collection_1.objects.link(ob_base)
col_collection_1.objects.link(ob_diodecore)
col_collection_1.objects.link(ob_point_002)
col_collection_1.objects.link(ob_point_001)
col_collection_1.objects.link(ob_point)
col_collection_1.objects.link(ob_minecraft_block)
col_collection_1.objects.link(ob_lamp)

# ---- scene / render settings (as saved in the file)
scene.frame_start = 1; scene.frame_end = 250; scene.frame_set(1)
scene.render.engine = 'BLENDER_EEVEE_NEXT'
scene.render.image_settings.color_mode = 'RGB'
scene.render.image_settings.compression = 90
scene.render.resolution_percentage = 50
scene.render.dither_intensity = 0.0
scene.render.bake_margin = 2
scene.cycles.use_denoising = False
scene.cycles.samples = 10
scene.cycles.sampling_pattern = 'TABULATED_SOBOL'
scene.cycles.light_sampling_threshold = 0.0
scene.cycles.use_adaptive_sampling = False
scene.cycles.use_light_tree = False
scene.cycles.blur_glossy = 0.0
scene.cycles.volume_bounces = 1
scene.cycles.pixel_filter_type = 'GAUSSIAN'
scene.cycles.sample_clamp_indirect = 0.0
scene.view_settings.view_transform = 'Standard'
bpy.context.view_layer.update()

# ---- added for rendering (the .blend has no active camera): camera
cam_auto = bpy.data.cameras.new('AutoCamera')
cam_auto.lens = 50.0
cam_auto.sensor_width = 36.0
cam_auto.clip_end = 1000.0
ob_auto_camera = bpy.data.objects.new('AutoCamera', cam_auto)
scene.collection.objects.link(ob_auto_camera)
ob_auto_camera.location = (1.60254, -1.92304, 1.78203)
ob_auto_camera.rotation_euler = (1.09748, -7.21219e-08, 0.694738)
scene.camera = ob_auto_camera
bpy.context.view_layer.update()

